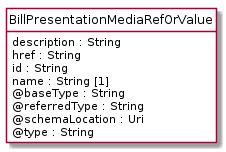

The diagram above was rendered by PlantUML. Its source (embedded in the PNG):
@startuml
hide circle
hide methods
hide stereotype
show <<Enumeration>> stereotype
skinparam class {
   BackgroundColor<<Enumeration>> #E6F5F7
   BackgroundColor<<Ref>> #FFFFE0
   BackgroundColor<<Pivot>> #FFFFFFF
   BackgroundColor<<SimpleType>> #E2F0DA
   BackgroundColor #FCF2E3
}

class BillPresentationMediaRefOrValue <<Pivot>> {
    description : String
    href : String
    id : String
    name : String [1]
    @baseType : String
    @referredType : String
    @schemaLocation : Uri
    @type : String
}


@enduml